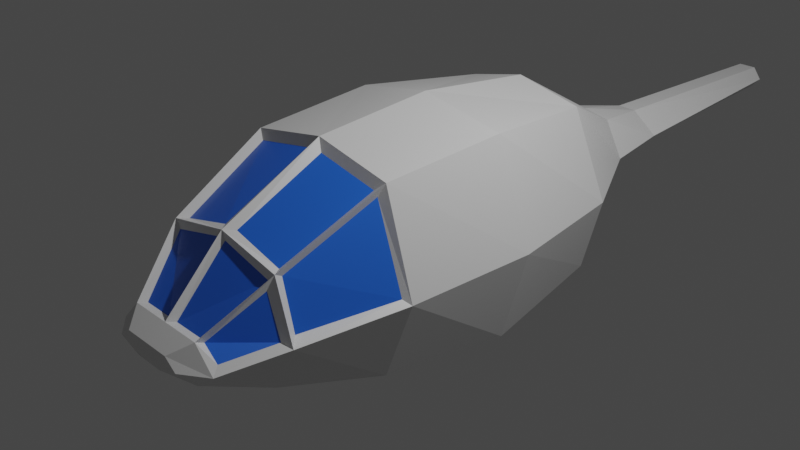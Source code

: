 # Source: chopper.blend  (saved by Blender 3.0.42; exported with 4.5.12 LTS)
import bpy
from mathutils import Matrix  # noqa: F401  (used for matrix-valued properties, if any)

bpy.ops.wm.read_factory_settings(use_empty=True)
scene = bpy.context.scene
scene.name = 'Scene'

# ---- collections
col_collection = bpy.data.collections.new('Collection'); scene.collection.children.link(col_collection)

# ---- materials (node trees are filled in below, after node groups)
mat_material = bpy.data.materials.new('Material')
mat_material.alpha_threshold = 0.0
mat_material.use_transparent_shadow = False
mat_material.line_color = (0.0, 0.0, 0.0, 1.0)
mat_window = bpy.data.materials.new('window')
mat_window.use_transparent_shadow = False

# ---- material node trees
mat_material.use_nodes = True; mat_material.node_tree.nodes.clear()
_N = mat_material.node_tree.nodes; _L = mat_material.node_tree.links
n0 = _N.new('ShaderNodeOutputMaterial'); n0.name = 'Material Output'; n0.location = (300, 300)
n1 = _N.new('ShaderNodeBsdfPrincipled'); n1.name = 'Principled BSDF'; n1.location = (10, 300)
n1.distribution = 'GGX'
n1.subsurface_method = 'RANDOM_WALK_SKIN'
n1.inputs[2].default_value = 0.4
n1.inputs[3].default_value = 1.45
n1.inputs[27].default_value = (0.0, 0.0, 0.0, 1.0)
n1.inputs[28].default_value = 1.0
_L.new(n1.outputs[0], n0.inputs[0])
n0.is_active_output = True
mat_window.use_nodes = True; mat_window.node_tree.nodes.clear()
_N = mat_window.node_tree.nodes; _L = mat_window.node_tree.links
n0 = _N.new('ShaderNodeBsdfPrincipled'); n0.name = 'Principled BSDF'; n0.location = (10, 300)
n0.distribution = 'GGX'
n0.subsurface_method = 'RANDOM_WALK_SKIN'
n0.inputs[0].default_value = (0.01843, 0.1481, 0.8, 1.0)
n0.inputs[2].default_value = 0.3719
n0.inputs[3].default_value = 1.45
n0.inputs[13].default_value = 0.7365
n0.inputs[27].default_value = (0.0, 0.0, 0.0, 1.0)
n0.inputs[28].default_value = 1.0
n1 = _N.new('ShaderNodeOutputMaterial'); n1.name = 'Material Output'; n1.location = (300, 300)
_L.new(n0.outputs[0], n1.inputs[0])
n1.is_active_output = True

# ---- world
world_world = bpy.data.worlds.new('World'); scene.world = world_world
world_world.use_nodes = True; world_world.node_tree.nodes.clear()
_N = world_world.node_tree.nodes; _L = world_world.node_tree.links
n0 = _N.new('ShaderNodeOutputWorld'); n0.name = 'World Output'; n0.location = (300, 300)
n1 = _N.new('ShaderNodeBackground'); n1.name = 'Background'; n1.location = (10, 300)
n1.inputs[0].default_value = (0.05088, 0.05088, 0.05088, 1.0)
_L.new(n1.outputs[0], n0.inputs[0])
n0.is_active_output = True
world_world.color = (0.05088, 0.05088, 0.05088)
world_world.use_sun_shadow = False
world_world.sun_shadow_jitter_overblur = 0.0

# ---- cameras
cam_camera = bpy.data.cameras.new('Camera')
cam_camera.clip_end = 100.0
cam_camera.ortho_scale = 7.314

# ---- lights
light_light = bpy.data.lights.new('Light', 'POINT')
light_light.transmission_factor = 0.0
light_light.energy = 1000.0
light_light.shadow_soft_size = 0.1
light_light.shadow_maximum_resolution = 0.006
light_light.use_absolute_resolution = True

# ---- meshes
me_cube = bpy.data.meshes.new('Cube')
me_cube.from_pydata([(0.7177, 1.852, 0.9259), (0.8747, 1.933, -0.9178), (0.7965, -1.052, 0.9136), (0.8824, -1.0, -1.0), (0.0, 1.9, -1.0), (0.0, -1.0, 1.175), (0.0, -1.0, -1.0), (0.0, 1.779, 1.115), (0.6703, -2.024, 0.448), (0.6706, -2.125, -0.7123), (0.0, -2.125, -0.7123), (0.0, -2.125, 0.6097), (0.4077, -2.691, -0.06767), (0.4301, -2.773, -0.5073), (0.0, -2.773, -0.5073), (0.0, -2.773, -0.0581), (0.2856, -2.972, -0.184), (0.168, -2.972, -0.3813), (0.0, -2.972, -0.3813), (0.0, -2.972, -0.184), (0.9424, 0.4022, 1.089), (1.003, 0.4942, -1.153), (0.0, 0.3548, 1.281), (0.0, 0.4498, -1.121), (0.3241, 2.957, 0.3798), (0.3241, 2.957, -0.3798), (0.0, 2.939, 0.4391), (0.0, 2.957, -0.3798), (0.112, 3.796, 0.2214), (0.112, 3.796, -0.2185), (0.0, 3.796, 0.2214), (0.0, 3.796, -0.2185), (1.112, 1.905, -0.05359), (1.157, -1.054, -0.03119), (0.4251, 3.796, -0.01772), (0.8612, -2.032, -0.1164), (0.6436, -2.69, -0.226), (0.4287, -2.972, -0.2913), (0.0, -2.972, -0.2913), (1.331, 0.4612, -0.06461), (0.5516, 2.957, -0.03307), (0.8478, -1.056, 0.8683), (0.08544, -2.024, 0.5994), (0.08544, -1.052, 1.052), (0.6639, -2.136, 0.3769), (0.7162, -2.03, 0.3999), (0.4498, -2.679, -0.1019), (0.05888, -2.136, 0.5283), (0.05888, -2.691, -0.06767), (0.8976, -1.0, 1.0), (0.6967, -2.181, 0.3058), (1.237, -1.0, -0.08707), (0.845, -2.174, -0.1376), (0.4518, -2.773, -0.0581), (0.7425, -2.125, 0.4583), (0.9528, -2.125, -0.1861), (0.6908, -2.773, -0.3023), (0.112, 3.796, 0.2214), (0.112, 3.796, -0.2185), (0.0, 3.796, 0.2214), (0.0, 3.796, -0.2185), (0.108, 6.549, 0.1321), (0.108, 6.549, -0.1323), (0.0, 6.549, 0.1321), (0.0, 6.549, -0.1323), (0.2126, 6.549, -0.0116)], [], [(23, 21, 3, 6), (39, 20, 49, 51), (1, 4, 27, 25), (20, 22, 5, 49), (6, 3, 9, 10), (44, 47, 48, 12), (33, 41, 45, 35), (2, 43, 42, 8), (53, 15, 19, 16), (52, 50, 46, 36), (10, 9, 13, 14), (37, 16, 19, 38), (56, 53, 16, 37), (14, 13, 17, 18), (0, 7, 22, 20), (32, 0, 20, 39), (4, 1, 21, 23), (26, 24, 28, 30), (7, 0, 24, 26), (32, 1, 25, 40), (25, 27, 31, 29), (40, 25, 29, 34), (24, 40, 34, 28), (0, 32, 40, 24), (1, 32, 39, 21), (13, 56, 37, 17), (17, 37, 38, 18), (9, 55, 56, 13), (3, 51, 55, 9), (21, 39, 51, 3), (43, 2, 49, 5), (42, 43, 5, 11), (8, 42, 11, 54), (2, 8, 54, 49), (47, 44, 54, 11), (12, 48, 15, 53), (48, 47, 11, 15), (44, 12, 53, 54), (45, 41, 49, 54), (41, 33, 51, 49), (35, 45, 54, 55), (33, 35, 55, 51), (46, 50, 54, 53), (50, 52, 55, 54), (36, 46, 53, 56), (52, 36, 56, 55), (29, 31, 60, 58), (30, 28, 57, 59), (34, 29, 58), (28, 34, 57), (58, 60, 64, 62), (34, 58, 62, 65), (57, 34, 65, 61), (59, 57, 61, 63)])
me_cube.polygons.foreach_set('material_index', [0, 0, 0, 0, 0, 1, 1, 1, 0, 1, 0, 0, 0, 0, 0, 0, 0, 0, 0, 0, 0, 0, 0, 0, 0, 0, 0, 0, 0, 0, 0, 0, 0, 0, 0, 0, 0, 0, 0, 0, 0, 0, 0, 0, 0, 0, 0, 0, 0, 0, 0, 0, 0, 0])
_uv = me_cube.uv_layers.new(name='UVMap')
_uv.uv.foreach_set('vector', [0.25, 0.625, 0.375, 0.625, 0.375, 0.75, 0.25, 0.75, 0.4891, 0.625, 0.625, 0.625, 0.625, 0.75, 0.4891, 0.75, 0.375, 0.5, 0.25, 0.5, 0.25, 0.5, 0.375, 0.5, 0.625, 0.625, 0.75, 0.625, 0.75, 0.75, 0.625, 0.75, 0.25, 0.75, 0.375, 0.75, 0.375, 0.75, 0.25, 0.75, 0.6352, 0.75, 0.74, 0.75, 0.7374, 0.75, 0.6378, 0.75, 0.4996, 0.75, 0.6141, 0.75, 0.6096, 0.75, 0.504, 0.75, 0.6362, 0.75, 0.7389, 0.75, 0.737, 0.75, 0.6381, 0.75, 0.625, 0.75, 0.75, 0.75, 0.75, 0.75, 0.625, 0.75, 0.5089, 0.75, 0.6043, 0.75, 0.5904, 0.75, 0.5229, 0.75, 0.25, 0.75, 0.375, 0.75, 0.375, 0.75, 0.25, 0.75, 0.4891, 0.75, 0.625, 0.75, 0.625, 0.875, 0.4891, 0.875, 0.4891, 0.75, 0.625, 0.75, 0.625, 0.75, 0.4891, 0.75, 0.25, 0.75, 0.375, 0.75, 0.375, 0.75, 0.25, 0.75, 0.625, 0.5, 0.75, 0.5, 0.75, 0.625, 0.625, 0.625, 0.4891, 0.5, 0.625, 0.5, 0.625, 0.625, 0.4891, 0.625, 0.25, 0.5, 0.375, 0.5, 0.375, 0.625, 0.25, 0.625, 0.75, 0.5, 0.625, 0.5, 0.625, 0.5, 0.75, 0.5, 0.75, 0.5, 0.625, 0.5, 0.625, 0.5, 0.75, 0.5, 0.4891, 0.5, 0.375, 0.5, 0.375, 0.5, 0.4891, 0.5, 0.375, 0.5, 0.25, 0.5, 0.25, 0.5, 0.375, 0.5, 0.4891, 0.5, 0.375, 0.5, 0.375, 0.5, 0.4891, 0.5, 0.625, 0.5, 0.4891, 0.5, 0.4891, 0.5, 0.625, 0.5, 0.625, 0.5, 0.4891, 0.5, 0.4891, 0.5, 0.625, 0.5, 0.375, 0.5, 0.4891, 0.5, 0.4891, 0.625, 0.375, 0.625, 0.375, 0.75, 0.4891, 0.75, 0.4891, 0.75, 0.375, 0.75, 0.375, 0.75, 0.4891, 0.75, 0.4891, 0.875, 0.375, 0.875, 0.375, 0.75, 0.4891, 0.75, 0.4891, 0.75, 0.375, 0.75, 0.375, 0.75, 0.4891, 0.75, 0.4891, 0.75, 0.375, 0.75, 0.375, 0.625, 0.4891, 0.625, 0.4891, 0.75, 0.375, 0.75, 0.7389, 0.75, 0.6362, 0.75, 0.625, 0.75, 0.75, 0.75, 0.737, 0.75, 0.7389, 0.75, 0.75, 0.75, 0.75, 0.75, 0.6381, 0.75, 0.737, 0.75, 0.75, 0.75, 0.625, 0.75, 0.6362, 0.75, 0.6381, 0.75, 0.625, 0.75, 0.625, 0.75, 0.74, 0.75, 0.6352, 0.75, 0.625, 0.75, 0.75, 0.75, 0.6378, 0.75, 0.7374, 0.75, 0.75, 0.75, 0.625, 0.75, 0.7374, 0.75, 0.74, 0.75, 0.75, 0.75, 0.75, 0.75, 0.6352, 0.75, 0.6378, 0.75, 0.625, 0.75, 0.625, 0.75, 0.6096, 0.75, 0.6141, 0.75, 0.625, 0.75, 0.625, 0.75, 0.6141, 0.75, 0.4996, 0.75, 0.4891, 0.75, 0.625, 0.75, 0.504, 0.75, 0.6096, 0.75, 0.625, 0.75, 0.4891, 0.75, 0.4996, 0.75, 0.504, 0.75, 0.4891, 0.75, 0.4891, 0.75, 0.5904, 0.75, 0.6043, 0.75, 0.625, 0.75, 0.625, 0.75, 0.6043, 0.75, 0.5089, 0.75, 0.4891, 0.75, 0.625, 0.75, 0.5229, 0.75, 0.5904, 0.75, 0.625, 0.75, 0.4891, 0.75, 0.5089, 0.75, 0.5229, 0.75, 0.4891, 0.75, 0.4891, 0.75, 0.375, 0.5, 0.25, 0.5, 0.25, 0.5, 0.375, 0.5, 0.75, 0.5, 0.625, 0.5, 0.625, 0.5, 0.75, 0.5, 0.4891, 0.5, 0.375, 0.5, 0.375, 0.5, 0.625, 0.5, 0.4891, 0.5, 0.625, 0.5, 0.375, 0.5, 0.25, 0.5, 0.25, 0.5, 0.375, 0.5, 0.4891, 0.5, 0.375, 0.5, 0.375, 0.5, 0.4891, 0.5, 0.625, 0.5, 0.4891, 0.5, 0.4891, 0.5, 0.625, 0.5, 0.75, 0.5, 0.625, 0.5, 0.625, 0.5, 0.75, 0.5])
me_cube.materials.append(mat_material)
me_cube.materials.append(mat_window)
me_cube.use_remesh_preserve_volume = False
me_cube.use_remesh_preserve_attributes = False
me_cube.use_mirror_vertex_groups = False
me_cube.update()

# ---- objects
ob_cube = bpy.data.objects.new('Cube', me_cube)
ob_light = bpy.data.objects.new('Light', light_light)
ob_camera = bpy.data.objects.new('Camera', cam_camera)

# ---- transforms, parenting, visibility, modifiers, constraints
ob_cube.location = (0.0, 0.0, 0.0)
ob_cube.lock_rotations_4d = False
ob_cube.empty_display_type = 'ARROWS'
ob_cube.lineart.crease_threshold = 0.0
_m = ob_cube.modifiers.new('Mirror', 'MIRROR')
_m.use_clip = True
ob_light.location = (4.076, 1.005, 5.904)
ob_light.rotation_euler = (0.6503, 0.05522, 1.866)
ob_light.lock_rotations_4d = False
ob_light.empty_display_type = 'ARROWS'
ob_light.color = (0.0, 0.0, 0.0, 0.0)
ob_light.lineart.crease_threshold = 0.0
ob_camera.location = (7.359, -6.926, 4.958)
ob_camera.rotation_euler = (1.109, 0.0, 0.8149)
ob_camera.lock_rotations_4d = False
ob_camera.empty_display_type = 'ARROWS'
ob_camera.color = (0.0, 0.0, 0.0, 0.0)
ob_camera.display_type = 'WIRE'
ob_camera.lineart.crease_threshold = 0.0

# ---- collection membership
col_collection.objects.link(ob_cube)
col_collection.objects.link(ob_light)
col_collection.objects.link(ob_camera)

# ---- scene / render settings (as saved in the file)
scene.camera = ob_camera
scene.frame_start = 1; scene.frame_end = 250; scene.frame_set(1)
scene.render.engine = 'BLENDER_EEVEE_NEXT'
scene.cycles.sampling_pattern = 'TABULATED_SOBOL'
scene.cycles.use_light_tree = False
scene.view_settings.view_transform = 'Filmic'
bpy.context.view_layer.update()
